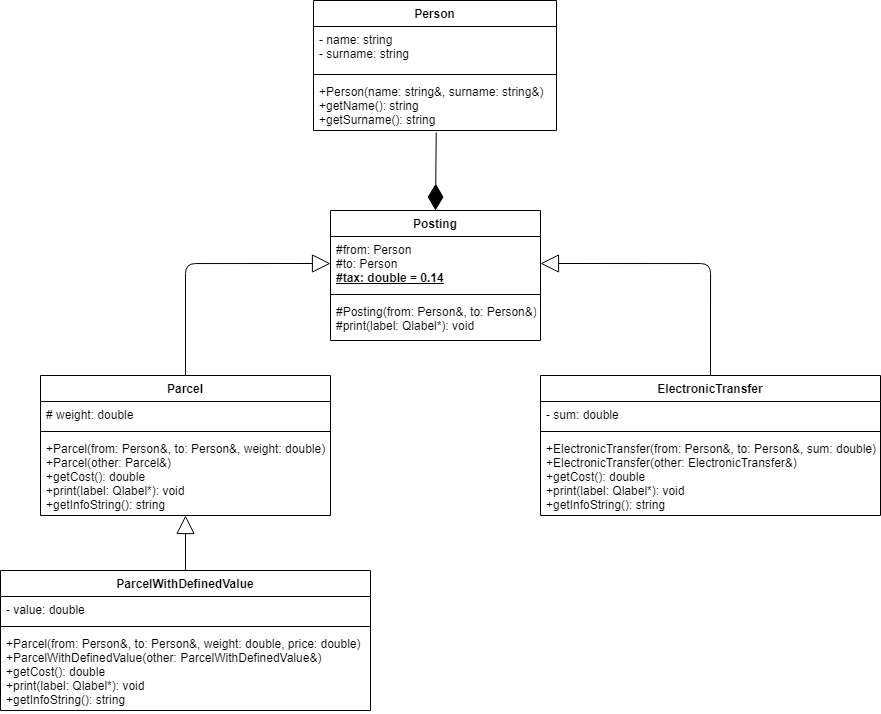

The diagram above was exported from draw.io. Its source (the exported page's mxGraphModel, read from the mxfile embedded in the PNG):
<mxGraphModel dx="1021" dy="600" grid="1" gridSize="10" guides="1" tooltips="1" connect="1" arrows="1" fold="1" page="1" pageScale="1" pageWidth="1654" pageHeight="2336" math="0" shadow="0">
  <root>
    <mxCell id="0" />
    <mxCell id="1" parent="0" />
    <mxCell id="tmcx9Ea9DdJX0OFxQvwP-19" value="Posting" style="swimlane;fontStyle=1;align=center;verticalAlign=top;childLayout=stackLayout;horizontal=1;startSize=26;horizontalStack=0;resizeParent=1;resizeParentMax=0;resizeLast=0;collapsible=1;marginBottom=0;" parent="1" vertex="1">
      <mxGeometry x="722" y="230" width="210" height="130" as="geometry" />
    </mxCell>
    <mxCell id="tmcx9Ea9DdJX0OFxQvwP-20" value="#from: Person&lt;br&gt;#to: Person&lt;br&gt;&lt;u&gt;&lt;b&gt;#tax: double = 0.14&lt;/b&gt;&lt;/u&gt;" style="text;strokeColor=none;fillColor=none;align=left;verticalAlign=top;spacingLeft=4;spacingRight=4;overflow=hidden;rotatable=0;points=[[0,0.5],[1,0.5]];portConstraint=eastwest;html=1;" parent="tmcx9Ea9DdJX0OFxQvwP-19" vertex="1">
      <mxGeometry y="26" width="210" height="54" as="geometry" />
    </mxCell>
    <mxCell id="tmcx9Ea9DdJX0OFxQvwP-21" value="" style="line;strokeWidth=1;fillColor=none;align=left;verticalAlign=middle;spacingTop=-1;spacingLeft=3;spacingRight=3;rotatable=0;labelPosition=right;points=[];portConstraint=eastwest;" parent="tmcx9Ea9DdJX0OFxQvwP-19" vertex="1">
      <mxGeometry y="80" width="210" height="8" as="geometry" />
    </mxCell>
    <mxCell id="tmcx9Ea9DdJX0OFxQvwP-22" value="#Posting(from: Person&amp;, to: Person&amp;)&#10;#print(label: Qlabel*): void" style="text;strokeColor=none;fillColor=none;align=left;verticalAlign=top;spacingLeft=4;spacingRight=4;overflow=hidden;rotatable=0;points=[[0,0.5],[1,0.5]];portConstraint=eastwest;" parent="tmcx9Ea9DdJX0OFxQvwP-19" vertex="1">
      <mxGeometry y="88" width="210" height="42" as="geometry" />
    </mxCell>
    <mxCell id="tmcx9Ea9DdJX0OFxQvwP-23" value="Parcel" style="swimlane;fontStyle=1;align=center;verticalAlign=top;childLayout=stackLayout;horizontal=1;startSize=26;horizontalStack=0;resizeParent=1;resizeParentMax=0;resizeLast=0;collapsible=1;marginBottom=0;" parent="1" vertex="1">
      <mxGeometry x="432" y="395" width="290" height="140" as="geometry" />
    </mxCell>
    <mxCell id="tmcx9Ea9DdJX0OFxQvwP-24" value="# weight: double" style="text;strokeColor=none;fillColor=none;align=left;verticalAlign=top;spacingLeft=4;spacingRight=4;overflow=hidden;rotatable=0;points=[[0,0.5],[1,0.5]];portConstraint=eastwest;" parent="tmcx9Ea9DdJX0OFxQvwP-23" vertex="1">
      <mxGeometry y="26" width="290" height="26" as="geometry" />
    </mxCell>
    <mxCell id="tmcx9Ea9DdJX0OFxQvwP-25" value="" style="line;strokeWidth=1;fillColor=none;align=left;verticalAlign=middle;spacingTop=-1;spacingLeft=3;spacingRight=3;rotatable=0;labelPosition=right;points=[];portConstraint=eastwest;" parent="tmcx9Ea9DdJX0OFxQvwP-23" vertex="1">
      <mxGeometry y="52" width="290" height="8" as="geometry" />
    </mxCell>
    <mxCell id="tmcx9Ea9DdJX0OFxQvwP-26" value="+Parcel(from: Person&amp;, to: Person&amp;, weight: double)&#10;+Parcel(other: Parcel&amp;)&#10;+getCost(): double&#10;+print(label: Qlabel*): void&#10;+getInfoString(): string" style="text;strokeColor=none;fillColor=none;align=left;verticalAlign=top;spacingLeft=4;spacingRight=4;overflow=hidden;rotatable=0;points=[[0,0.5],[1,0.5]];portConstraint=eastwest;" parent="tmcx9Ea9DdJX0OFxQvwP-23" vertex="1">
      <mxGeometry y="60" width="290" height="80" as="geometry" />
    </mxCell>
    <mxCell id="tmcx9Ea9DdJX0OFxQvwP-27" value="Person" style="swimlane;fontStyle=1;align=center;verticalAlign=top;childLayout=stackLayout;horizontal=1;startSize=26;horizontalStack=0;resizeParent=1;resizeParentMax=0;resizeLast=0;collapsible=1;marginBottom=0;" parent="1" vertex="1">
      <mxGeometry x="705" y="20" width="243" height="130" as="geometry" />
    </mxCell>
    <mxCell id="tmcx9Ea9DdJX0OFxQvwP-28" value="- name: string&#10;- surname: string" style="text;strokeColor=none;fillColor=none;align=left;verticalAlign=top;spacingLeft=4;spacingRight=4;overflow=hidden;rotatable=0;points=[[0,0.5],[1,0.5]];portConstraint=eastwest;" parent="tmcx9Ea9DdJX0OFxQvwP-27" vertex="1">
      <mxGeometry y="26" width="243" height="44" as="geometry" />
    </mxCell>
    <mxCell id="tmcx9Ea9DdJX0OFxQvwP-29" value="" style="line;strokeWidth=1;fillColor=none;align=left;verticalAlign=middle;spacingTop=-1;spacingLeft=3;spacingRight=3;rotatable=0;labelPosition=right;points=[];portConstraint=eastwest;" parent="tmcx9Ea9DdJX0OFxQvwP-27" vertex="1">
      <mxGeometry y="70" width="243" height="8" as="geometry" />
    </mxCell>
    <mxCell id="tmcx9Ea9DdJX0OFxQvwP-30" value="+Person(name: string&amp;, surname: string&amp;) &#10;+getName(): string&#10;+getSurname(): string" style="text;strokeColor=none;fillColor=none;align=left;verticalAlign=top;spacingLeft=4;spacingRight=4;overflow=hidden;rotatable=0;points=[[0,0.5],[1,0.5]];portConstraint=eastwest;" parent="tmcx9Ea9DdJX0OFxQvwP-27" vertex="1">
      <mxGeometry y="78" width="243" height="52" as="geometry" />
    </mxCell>
    <mxCell id="tmcx9Ea9DdJX0OFxQvwP-31" value="" style="endArrow=diamondThin;endFill=1;endSize=24;html=1;entryX=0.5;entryY=0;entryDx=0;entryDy=0;exitX=0.505;exitY=1.038;exitDx=0;exitDy=0;exitPerimeter=0;" parent="1" source="tmcx9Ea9DdJX0OFxQvwP-30" target="tmcx9Ea9DdJX0OFxQvwP-19" edge="1">
      <mxGeometry width="160" relative="1" as="geometry">
        <mxPoint x="1110" y="180" as="sourcePoint" />
        <mxPoint x="1270" y="180" as="targetPoint" />
      </mxGeometry>
    </mxCell>
    <mxCell id="tmcx9Ea9DdJX0OFxQvwP-32" value="" style="endArrow=block;endSize=16;endFill=0;html=1;exitX=0.5;exitY=0;exitDx=0;exitDy=0;entryX=0;entryY=0.5;entryDx=0;entryDy=0;edgeStyle=orthogonalEdgeStyle;" parent="1" source="tmcx9Ea9DdJX0OFxQvwP-23" target="tmcx9Ea9DdJX0OFxQvwP-20" edge="1">
      <mxGeometry width="160" relative="1" as="geometry">
        <mxPoint x="470" y="410" as="sourcePoint" />
        <mxPoint x="630" y="410" as="targetPoint" />
      </mxGeometry>
    </mxCell>
    <mxCell id="tmcx9Ea9DdJX0OFxQvwP-33" value="ElectronicTransfer" style="swimlane;fontStyle=1;align=center;verticalAlign=top;childLayout=stackLayout;horizontal=1;startSize=26;horizontalStack=0;resizeParent=1;resizeParentMax=0;resizeLast=0;collapsible=1;marginBottom=0;" parent="1" vertex="1">
      <mxGeometry x="932" y="395" width="340" height="140" as="geometry" />
    </mxCell>
    <mxCell id="tmcx9Ea9DdJX0OFxQvwP-34" value="- sum: double" style="text;strokeColor=none;fillColor=none;align=left;verticalAlign=top;spacingLeft=4;spacingRight=4;overflow=hidden;rotatable=0;points=[[0,0.5],[1,0.5]];portConstraint=eastwest;" parent="tmcx9Ea9DdJX0OFxQvwP-33" vertex="1">
      <mxGeometry y="26" width="340" height="26" as="geometry" />
    </mxCell>
    <mxCell id="tmcx9Ea9DdJX0OFxQvwP-35" value="" style="line;strokeWidth=1;fillColor=none;align=left;verticalAlign=middle;spacingTop=-1;spacingLeft=3;spacingRight=3;rotatable=0;labelPosition=right;points=[];portConstraint=eastwest;" parent="tmcx9Ea9DdJX0OFxQvwP-33" vertex="1">
      <mxGeometry y="52" width="340" height="8" as="geometry" />
    </mxCell>
    <mxCell id="tmcx9Ea9DdJX0OFxQvwP-36" value="+ElectronicTransfer(from: Person&amp;, to: Person&amp;, sum: double)&#10;+ElectronicTransfer(other: ElectronicTransfer&amp;)&#10;+getCost(): double&#10;+print(label: Qlabel*): void&#10;+getInfoString(): string&#10;" style="text;strokeColor=none;fillColor=none;align=left;verticalAlign=top;spacingLeft=4;spacingRight=4;overflow=hidden;rotatable=0;points=[[0,0.5],[1,0.5]];portConstraint=eastwest;" parent="tmcx9Ea9DdJX0OFxQvwP-33" vertex="1">
      <mxGeometry y="60" width="340" height="80" as="geometry" />
    </mxCell>
    <mxCell id="tmcx9Ea9DdJX0OFxQvwP-38" value="" style="endArrow=block;endSize=16;endFill=0;html=1;exitX=0.5;exitY=0;exitDx=0;exitDy=0;entryX=1;entryY=0.5;entryDx=0;entryDy=0;edgeStyle=orthogonalEdgeStyle;" parent="1" source="tmcx9Ea9DdJX0OFxQvwP-33" target="tmcx9Ea9DdJX0OFxQvwP-20" edge="1">
      <mxGeometry width="160" relative="1" as="geometry">
        <mxPoint x="670" y="360" as="sourcePoint" />
        <mxPoint x="830" y="360" as="targetPoint" />
      </mxGeometry>
    </mxCell>
    <mxCell id="tmcx9Ea9DdJX0OFxQvwP-55" value="ParcelWithDefinedValue" style="swimlane;fontStyle=1;align=center;verticalAlign=top;childLayout=stackLayout;horizontal=1;startSize=26;horizontalStack=0;resizeParent=1;resizeParentMax=0;resizeLast=0;collapsible=1;marginBottom=0;" parent="1" vertex="1">
      <mxGeometry x="392" y="590" width="370" height="140" as="geometry" />
    </mxCell>
    <mxCell id="tmcx9Ea9DdJX0OFxQvwP-56" value="- value: double" style="text;strokeColor=none;fillColor=none;align=left;verticalAlign=top;spacingLeft=4;spacingRight=4;overflow=hidden;rotatable=0;points=[[0,0.5],[1,0.5]];portConstraint=eastwest;" parent="tmcx9Ea9DdJX0OFxQvwP-55" vertex="1">
      <mxGeometry y="26" width="370" height="26" as="geometry" />
    </mxCell>
    <mxCell id="tmcx9Ea9DdJX0OFxQvwP-57" value="" style="line;strokeWidth=1;fillColor=none;align=left;verticalAlign=middle;spacingTop=-1;spacingLeft=3;spacingRight=3;rotatable=0;labelPosition=right;points=[];portConstraint=eastwest;" parent="tmcx9Ea9DdJX0OFxQvwP-55" vertex="1">
      <mxGeometry y="52" width="370" height="8" as="geometry" />
    </mxCell>
    <mxCell id="tmcx9Ea9DdJX0OFxQvwP-58" value="+Parcel(from: Person&amp;, to: Person&amp;, weight: double, price: double)&#10;+ParcelWithDefinedValue(other: ParcelWithDefinedValue&amp;)&#10;+getCost(): double&#10;+print(label: Qlabel*): void&#10;+getInfoString(): string" style="text;strokeColor=none;fillColor=none;align=left;verticalAlign=top;spacingLeft=4;spacingRight=4;overflow=hidden;rotatable=0;points=[[0,0.5],[1,0.5]];portConstraint=eastwest;" parent="tmcx9Ea9DdJX0OFxQvwP-55" vertex="1">
      <mxGeometry y="60" width="370" height="80" as="geometry" />
    </mxCell>
    <mxCell id="tmcx9Ea9DdJX0OFxQvwP-60" value="" style="endArrow=block;endSize=16;endFill=0;html=1;exitX=0.5;exitY=0;exitDx=0;exitDy=0;" parent="1" source="tmcx9Ea9DdJX0OFxQvwP-55" target="tmcx9Ea9DdJX0OFxQvwP-26" edge="1">
      <mxGeometry width="160" relative="1" as="geometry">
        <mxPoint x="510" y="570" as="sourcePoint" />
        <mxPoint x="670" y="570" as="targetPoint" />
      </mxGeometry>
    </mxCell>
  </root>
</mxGraphModel>